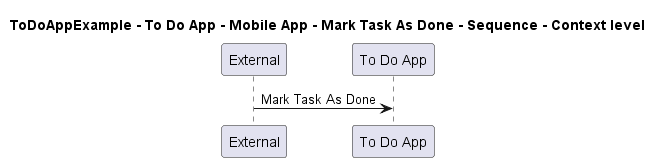

The diagram above was rendered by PlantUML. Its source (embedded in the PNG):
@startuml
!pragma layout smetana

title ToDoAppExample - To Do App - Mobile App - Mark Task As Done - Sequence - Context level

participant "External" as C4InterFlow.SoftwareSystems.ExternalSystem
participant "To Do App" as ToDoAppExample.SoftwareSystems.ToDoApp

C4InterFlow.SoftwareSystems.ExternalSystem -> ToDoAppExample.SoftwareSystems.ToDoApp : Mark Task As Done


@enduml